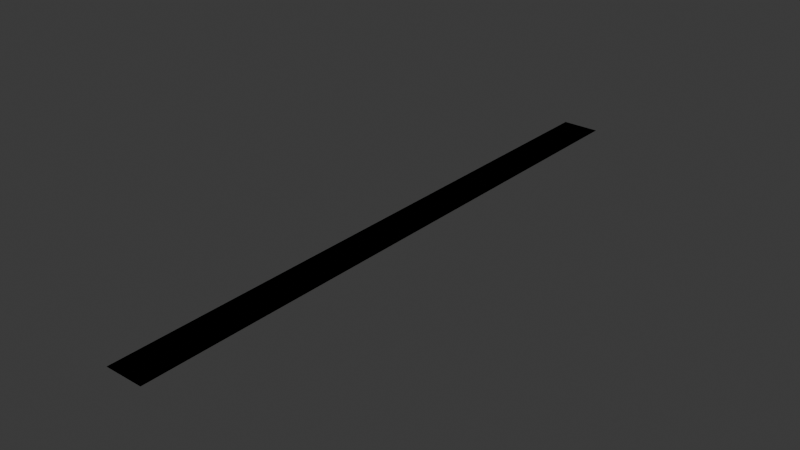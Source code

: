 # Source: coso.blend  (saved by Blender 4.2.66; exported with 4.5.12 LTS)
import bpy
from mathutils import Matrix  # noqa: F401  (used for matrix-valued properties, if any)

bpy.ops.wm.read_factory_settings(use_empty=True)
scene = bpy.context.scene
scene.name = 'Scene'

# ---- collections
col_collection = bpy.data.collections.new('Collection'); scene.collection.children.link(col_collection)

# ---- materials (node trees are filled in below, after node groups)
mat_road = bpy.data.materials.new('Road')
mat_road.use_backface_culling = True

# ---- material node trees
mat_road.use_nodes = True; mat_road.node_tree.nodes.clear()
_N = mat_road.node_tree.nodes; _L = mat_road.node_tree.links
n0 = _N.new('ShaderNodeBsdfPrincipled'); n0.name = 'Principled BSDF'; n0.location = (10, 300)
n0.inputs[0].default_value = (0.2159, 0.2159, 0.2159, 1.0)
n0.inputs[2].default_value = 1.0
n1 = _N.new('ShaderNodeOutputMaterial'); n1.name = 'Material Output'; n1.location = (300, 300)
_L.new(n0.outputs[0], n1.inputs[0])
n1.is_active_output = True

# ---- world
world_world = bpy.data.worlds.new('World'); scene.world = world_world
world_world.use_nodes = True; world_world.node_tree.nodes.clear()
_N = world_world.node_tree.nodes; _L = world_world.node_tree.links
n0 = _N.new('ShaderNodeOutputWorld'); n0.name = 'World Output'; n0.location = (300, 300)
n1 = _N.new('ShaderNodeBackground'); n1.name = 'Background'; n1.location = (10, 300)
n1.inputs[0].default_value = (0.05088, 0.05088, 0.05088, 1.0)
_L.new(n1.outputs[0], n0.inputs[0])
n0.is_active_output = True
world_world.color = (0.05088, 0.05088, 0.05088)
world_world.sun_shadow_jitter_overblur = 0.0

# ---- meshes
me_plane = bpy.data.meshes.new('Plane')
me_plane.from_pydata([(-1.0, 0.0, 0.0), (1.0, 0.0, 0.0), (-1.0, 32.0, 0.0), (1.0, 32.0, 0.0)], [], [(0, 1, 3, 2)])
_uv = me_plane.uv_layers.new(name='UVMap')
_uv.uv.foreach_set('vector', [0.0, 0.0, 1.0, 0.0, 1.0, 1.0, 0.0, 1.0])
me_plane.materials.append(mat_road)
me_plane.update()
me_plane_001 = bpy.data.meshes.new('Plane.001')
me_plane_001.from_pydata([(-1.0, 0.0, 0.0), (1.0, 0.0, 0.0), (-1.0, 32.0, 0.0), (1.0, 32.0, 0.0)], [], [(0, 1, 3, 2)])
_uv = me_plane_001.uv_layers.new(name='UVMap')
_uv.uv.foreach_set('vector', [0.0, 0.0, 1.0, 0.0, 1.0, 1.0, 0.0, 1.0])
me_plane_001.materials.append(mat_road)
me_plane_001.update()

# ---- objects
ob_plane = bpy.data.objects.new('Plane', me_plane)
ob_plane_colonly = bpy.data.objects.new('Plane-colonly', me_plane_001)

# ---- transforms, parenting, visibility, modifiers, constraints
ob_plane.location = (0.0, 0.0, 0.0)
ob_plane.scale = (2.0, 2.0, 2.0)
ob_plane_colonly.location = (0.0, 0.0, 0.0)
ob_plane_colonly.scale = (2.0, 2.0, 2.0)

# ---- collection membership
col_collection.objects.link(ob_plane)
col_collection.objects.link(ob_plane_colonly)

# ---- scene / render settings (as saved in the file)
scene.frame_start = 1; scene.frame_end = 250; scene.frame_set(1)
scene.render.engine = 'BLENDER_EEVEE_NEXT'
bpy.context.view_layer.update()

# ---- added for rendering (the .blend has no active camera and no usable light): camera, sun
cam_auto = bpy.data.cameras.new('AutoCamera')
cam_auto.lens = 50.0
cam_auto.sensor_width = 36.0
cam_auto.clip_end = 1041.24
ob_auto_camera = bpy.data.objects.new('AutoCamera', cam_auto)
scene.collection.objects.link(ob_auto_camera)
ob_auto_camera.location = (59.3299, -39.1959, 47.4639)
ob_auto_camera.rotation_euler = (1.09748, -7.21219e-08, 0.694738)
scene.camera = ob_auto_camera
light_auto_sun = bpy.data.lights.new('AutoSun', 'SUN')
light_auto_sun.energy = 3.0
light_auto_sun.angle = 0.0523599
ob_auto_sun = bpy.data.objects.new('AutoSun', light_auto_sun)
scene.collection.objects.link(ob_auto_sun)
ob_auto_sun.rotation_euler = (0.872665, 0.174533, 0.523599)
bpy.context.view_layer.update()
